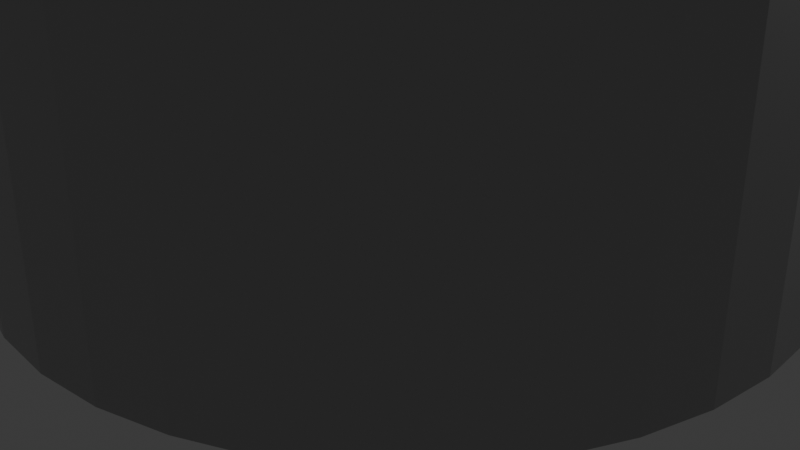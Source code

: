# Source: Tower.blend  (saved by Blender 5.0.118; exported with 4.5.12 LTS)
import bpy
from mathutils import Matrix  # noqa: F401  (used for matrix-valued properties, if any)

bpy.ops.wm.read_factory_settings(use_empty=True)
scene = bpy.context.scene
scene.name = 'Scene'

# ---- collections
col_collection = bpy.data.collections.new('Collection'); scene.collection.children.link(col_collection)

# ---- materials (node trees are filled in below, after node groups)
mat_x = bpy.data.materials.new('材质')

# ---- material node trees
mat_x.use_nodes = True; mat_x.node_tree.nodes.clear()
_N = mat_x.node_tree.nodes; _L = mat_x.node_tree.links
n0 = _N.new('ShaderNodeBsdfPrincipled'); n0.name = '原理化 BSDF'; n0.location = (-200, 100)
n0.inputs[0].default_value = (0.4381, 0.4381, 0.4381, 1.0)
n0.inputs[1].default_value = 0.5
n0.inputs[2].default_value = 0.25
n0.inputs[3].default_value = 2.0
n1 = _N.new('ShaderNodeOutputMaterial'); n1.name = '材质输出'; n1.location = (200, 100)
_L.new(n0.outputs[0], n1.inputs[0])
n1.is_active_output = True

# ---- world
world_world = bpy.data.worlds.new('World'); scene.world = world_world
world_world.use_nodes = True; world_world.node_tree.nodes.clear()
_N = world_world.node_tree.nodes; _L = world_world.node_tree.links
n0 = _N.new('ShaderNodeOutputWorld'); n0.name = 'World Output'; n0.location = (200, 100)
n1 = _N.new('ShaderNodeBackground'); n1.name = 'Background'; n1.location = (-200, 100)
n1.inputs[0].default_value = (0.05088, 0.05088, 0.05088, 1.0)
_L.new(n1.outputs[0], n0.inputs[0])
n0.is_active_output = True
world_world.color = (0.05088, 0.05088, 0.05088)
world_world.sun_shadow_jitter_overblur = 0.0

# ---- cameras
cam_camera = bpy.data.cameras.new('Camera')
cam_camera.clip_end = 100.0
cam_camera.ortho_scale = 7.314

# ---- lights
light_light = bpy.data.lights.new('Light', 'POINT')
light_light.energy = 1000.0
light_light.shadow_soft_size = 0.1

# ---- meshes
me_x = bpy.data.meshes.new('塔柱')
me_x.from_pydata([(5.277, 114.6, 11.64), (6.326, 0.0, 13.35), (6.892, 0.0, 12.93), (3.623, 0.0, 13.93), (3.877, 114.5, 11.95), (2.935, 0.0, 13.78), (3.811, 114.5, 11.94), (4.326, 0.0, 13.96), (5.024, 0.0, 13.87), (4.603, 114.5, 11.91), (4.489, 114.5, 11.94), (4.241, 114.5, 11.96), (4.058, 114.5, 11.96), (5.697, 0.0, 13.66), (5.161, 114.6, 11.71), (4.952, 114.6, 11.81), (4.78, 114.5, 11.87), (7.773, 0.0, 11.84), (5.82, 114.8, 11.16), (7.379, 0.0, 12.42), (5.799, 114.8, 11.19), (5.569, 114.7, 11.42), (8.063, 0.0, 11.19), (6.104, 114.9, 10.7), (6.023, 114.9, 10.86), (8.24, 0.0, 10.51), (6.225, 114.9, 10.35), (6.172, 114.9, 10.53), (8.3, 0.0, 9.811), (6.286, 114.9, 9.994), (6.263, 114.9, 10.17), (8.24, 0.0, 9.11), (6.286, 114.9, 9.628), (6.294, 114.9, 9.811), (7.379, 0.0, 7.204), (6.025, 114.7, 8.764), (7.773, 0.0, 7.787), (6.174, 114.8, 9.096), (8.063, 0.0, 8.429), (6.226, 114.8, 9.27), (6.264, 114.9, 9.449), (5.572, 114.4, 8.195), (5.799, 114.5, 8.431), (5.823, 114.6, 8.46), (6.892, 0.0, 6.696), (6.326, 0.0, 6.277), (5.28, 114.3, 7.976), (5.697, 0.0, 5.96), (4.954, 114.2, 7.81), (5.158, 114.3, 7.906), (5.024, 0.0, 5.754), (4.326, 0.0, 5.665), (4.242, 114.1, 7.655), (4.489, 114.1, 7.68), (4.605, 114.1, 7.702), (4.783, 114.2, 7.749), (3.623, 0.0, 5.695), (2.935, 0.0, 5.843), (3.518, 114.2, 7.749), (3.811, 114.1, 7.68), (3.876, 114.1, 7.671), (4.059, 114.1, 7.655), (2.869, 114.4, 8.08), (3.14, 114.3, 7.907), (2.282, 0.0, 6.106), (3.18, 114.3, 7.886), (3.345, 114.2, 7.811), (1.682, 0.0, 6.475), (1.154, 0.0, 6.94), (2.597, 114.5, 8.322), (2.497, 114.5, 8.435), (0.7117, 0.0, 7.487), (2.369, 114.6, 8.608), (0.3684, 0.0, 8.102), (2.193, 114.7, 8.927), (2.126, 114.8, 9.096), (0.1339, 0.0, 8.766), (2.074, 114.8, 9.271), (2.036, 114.9, 9.448), (0.01495, 0.0, 9.459), (2.013, 114.9, 9.629), (2.006, 114.9, 9.812), (0.01495, 0.0, 10.16), (2.014, 114.9, 9.993), (2.037, 114.9, 10.17), (0.1339, 0.0, 10.86), (2.075, 114.9, 10.35), (2.129, 114.9, 10.53), (0.3684, 0.0, 11.52), (2.196, 114.9, 10.69), (0.7117, 0.0, 12.14), (2.372, 114.8, 11.01), (2.497, 114.8, 11.18), (1.154, 0.0, 12.68), (2.6, 114.7, 11.3), (1.682, 0.0, 13.15), (2.872, 114.7, 11.54), (2.282, 0.0, 13.52), (3.182, 114.6, 11.73), (3.142, 114.6, 11.71), (3.572, 114.5, 11.88), (3.52, 114.5, 11.87), (3.348, 114.6, 11.81), (4.15, 0.0, 9.811), (4.15, 122.7, 14.54), (3.474, 122.7, 14.55), (4.15, 118.8, 14.89), (6.101, 122.2, 14.59), (5.483, 122.5, 14.56), (4.826, 122.7, 14.55), (7.556, 120.9, 14.71), (7.153, 121.4, 14.66), (6.663, 121.9, 14.62), (8.146, 118.9, 14.88), (8.06, 119.6, 14.82), (7.862, 120.2, 14.76), (7.722, 117.0, 15.05), (7.975, 117.6, 15.0), (8.118, 118.3, 14.94), (6.39, 115.5, 15.18), (6.918, 115.9, 15.14), (7.366, 116.4, 15.1), (4.489, 114.8, 15.24), (5.158, 114.9, 15.23), (5.798, 115.1, 15.21), (2.502, 115.1, 15.21), (3.142, 114.9, 15.23), (3.811, 114.8, 15.24), (0.934, 116.4, 15.1), (1.382, 115.9, 15.14), (1.91, 115.5, 15.18), (0.1824, 118.3, 14.94), (0.3253, 117.6, 15.0), (0.5783, 117.0, 15.05), (0.4384, 120.2, 14.76), (0.2398, 119.6, 14.82), (0.1536, 118.9, 14.88), (1.637, 121.9, 14.62), (1.147, 121.4, 14.66), (0.7439, 120.9, 14.71), (2.817, 122.5, 14.56), (2.199, 122.2, 14.59), (1.91, 114.2, 0.6375), (2.502, 113.9, 0.6663), (3.142, 113.6, 0.686), (4.489, 113.5, 0.696), (3.811, 113.5, 0.696), (5.158, 113.6, 0.686), (5.798, 113.9, 0.6663), (6.39, 114.2, 0.6375), (6.918, 114.6, 0.6003), (7.366, 115.1, 0.5559), (7.722, 115.7, 0.5056), (7.975, 116.3, 0.4507), (8.118, 117.0, 0.3929), (8.146, 117.7, 0.3338), (8.06, 118.3, 0.2752), (7.862, 119.0, 0.2186), (7.556, 119.6, 0.1658), (7.153, 120.1, 0.1183), (6.663, 120.6, 0.07738), (6.101, 121.0, 0.04427), (5.483, 121.2, 0.01991), (4.826, 121.4, 0.005014), (4.15, 121.5, 0.0), (3.474, 121.4, 0.005014), (2.817, 121.2, 0.01991), (2.199, 121.0, 0.04427), (1.637, 120.6, 0.07738), (1.147, 120.1, 0.1183), (0.7439, 119.6, 0.1658), (0.4384, 119.0, 0.2186), (0.2398, 118.3, 0.2752), (0.1536, 117.7, 0.3338), (0.1824, 117.0, 0.3929), (0.3253, 116.3, 0.4507), (0.5783, 115.7, 0.5056), (0.934, 115.1, 0.5559), (1.382, 114.6, 0.6003), (4.15, 117.5, 0.3486)], [], [(0, 1, 2), (3, 4, 5), (5, 4, 6), (7, 8, 9), (9, 10, 7), (7, 10, 11), (7, 11, 3), (3, 11, 12), (3, 12, 4), (1, 0, 13), (0, 14, 13), (13, 14, 15), (13, 15, 8), (8, 15, 16), (8, 16, 9), (17, 18, 19), (19, 18, 20), (19, 20, 2), (2, 20, 21), (2, 21, 0), (22, 23, 17), (17, 23, 24), (17, 24, 18), (25, 26, 22), (22, 26, 27), (22, 27, 23), (28, 29, 25), (25, 29, 30), (25, 30, 26), (31, 32, 28), (28, 32, 33), (28, 33, 29), (34, 35, 36), (36, 35, 37), (36, 37, 38), (38, 37, 39), (38, 39, 31), (31, 39, 40), (31, 40, 32), (41, 42, 34), (34, 42, 43), (34, 43, 35), (34, 44, 41), (41, 44, 45), (41, 45, 46), (47, 48, 45), (45, 48, 49), (45, 49, 46), (50, 51, 52), (52, 53, 50), (50, 53, 54), (50, 54, 47), (47, 54, 55), (47, 55, 48), (56, 57, 58), (58, 59, 56), (56, 59, 60), (56, 60, 51), (51, 60, 61), (51, 61, 52), (62, 63, 64), (64, 63, 65), (64, 65, 57), (57, 65, 66), (57, 66, 58), (64, 67, 62), (62, 67, 68), (62, 68, 69), (69, 68, 70), (70, 68, 71), (70, 71, 72), (72, 71, 73), (72, 73, 74), (74, 73, 75), (75, 73, 76), (75, 76, 77), (77, 76, 78), (78, 76, 79), (78, 79, 80), (80, 79, 81), (81, 79, 82), (81, 82, 83), (83, 82, 84), (84, 82, 85), (84, 85, 86), (86, 85, 87), (87, 85, 88), (87, 88, 89), (89, 88, 90), (89, 90, 91), (91, 90, 92), (92, 90, 93), (92, 93, 94), (94, 93, 95), (94, 95, 96), (97, 98, 95), (95, 98, 99), (95, 99, 96), (6, 100, 5), (5, 100, 101), (5, 101, 97), (97, 101, 102), (97, 102, 98), (28, 25, 103), (36, 38, 103), (103, 38, 31), (103, 31, 28), (45, 44, 103), (103, 44, 34), (103, 34, 36), (51, 50, 103), (103, 50, 47), (103, 47, 45), (64, 57, 103), (103, 57, 56), (103, 56, 51), (71, 68, 103), (103, 68, 67), (103, 67, 64), (79, 76, 103), (103, 76, 73), (103, 73, 71), (88, 85, 103), (103, 85, 82), (103, 82, 79), (95, 93, 103), (103, 93, 90), (103, 90, 88), (3, 5, 103), (103, 5, 97), (103, 97, 95), (13, 8, 103), (103, 8, 7), (103, 7, 3), (19, 2, 103), (103, 2, 1), (103, 1, 13), (25, 22, 103), (103, 22, 17), (103, 17, 19), (104, 105, 106), (107, 108, 106), (106, 108, 109), (106, 109, 104), (110, 111, 106), (106, 111, 112), (106, 112, 107), (113, 114, 106), (106, 114, 115), (106, 115, 110), (116, 117, 106), (106, 117, 118), (106, 118, 113), (119, 120, 106), (106, 120, 121), (106, 121, 116), (122, 123, 106), (106, 123, 124), (106, 124, 119), (125, 126, 106), (106, 126, 127), (106, 127, 122), (128, 129, 106), (106, 129, 130), (106, 130, 125), (131, 132, 106), (106, 132, 133), (106, 133, 128), (134, 135, 106), (106, 135, 136), (106, 136, 131), (137, 138, 106), (106, 138, 139), (106, 139, 134), (105, 140, 106), (106, 140, 141), (106, 141, 137), (21, 20, 124), (102, 126, 98), (98, 126, 99), (6, 127, 100), (100, 127, 126), (100, 126, 101), (101, 126, 102), (99, 126, 96), (96, 126, 125), (96, 125, 94), (72, 142, 70), (70, 142, 143), (70, 143, 69), (72, 74, 142), (142, 74, 75), (142, 75, 77), (77, 78, 142), (142, 78, 80), (142, 80, 81), (83, 84, 130), (130, 84, 86), (130, 86, 87), (87, 89, 130), (130, 89, 91), (130, 91, 125), (125, 91, 92), (125, 92, 94), (66, 65, 144), (144, 65, 63), (144, 63, 143), (143, 63, 62), (143, 62, 69), (145, 52, 146), (146, 52, 61), (61, 60, 146), (146, 60, 59), (146, 59, 144), (144, 59, 58), (144, 58, 66), (147, 49, 48), (48, 55, 147), (147, 55, 54), (147, 54, 145), (145, 54, 53), (145, 53, 52), (49, 147, 46), (46, 147, 148), (46, 148, 41), (124, 20, 119), (119, 20, 18), (119, 18, 24), (26, 30, 119), (119, 30, 29), (119, 29, 33), (24, 23, 119), (119, 23, 27), (119, 27, 26), (33, 32, 149), (32, 40, 149), (149, 40, 39), (149, 39, 37), (37, 35, 149), (149, 35, 43), (149, 43, 148), (148, 43, 42), (148, 42, 41), (16, 15, 123), (123, 15, 14), (123, 14, 124), (124, 14, 0), (124, 0, 21), (122, 10, 123), (123, 10, 9), (123, 9, 16), (6, 4, 127), (127, 4, 12), (127, 12, 122), (122, 12, 11), (122, 11, 10), (33, 149, 119), (119, 149, 150), (119, 150, 120), (120, 150, 151), (120, 151, 121), (121, 151, 152), (121, 152, 116), (116, 152, 153), (116, 153, 117), (117, 153, 154), (117, 154, 118), (118, 154, 155), (118, 155, 113), (113, 155, 156), (113, 156, 114), (114, 156, 157), (114, 157, 115), (115, 157, 158), (115, 158, 110), (110, 158, 159), (110, 159, 111), (111, 159, 160), (111, 160, 112), (112, 160, 161), (112, 161, 107), (107, 161, 162), (107, 162, 108), (108, 162, 163), (108, 163, 109), (109, 163, 164), (109, 164, 104), (104, 164, 165), (104, 165, 105), (105, 165, 166), (105, 166, 140), (140, 166, 167), (140, 167, 141), (141, 167, 168), (141, 168, 137), (137, 168, 169), (137, 169, 138), (138, 169, 170), (138, 170, 139), (139, 170, 171), (139, 171, 134), (134, 171, 172), (134, 172, 135), (135, 172, 173), (135, 173, 136), (136, 173, 174), (136, 174, 131), (131, 174, 175), (131, 175, 132), (132, 175, 176), (132, 176, 133), (133, 176, 177), (133, 177, 128), (128, 177, 178), (128, 178, 129), (129, 178, 142), (129, 142, 130), (130, 142, 81), (130, 81, 83), (164, 163, 179), (167, 166, 179), (179, 166, 165), (179, 165, 164), (170, 169, 179), (179, 169, 168), (179, 168, 167), (173, 172, 179), (179, 172, 171), (179, 171, 170), (176, 175, 179), (179, 175, 174), (179, 174, 173), (142, 178, 179), (179, 178, 177), (179, 177, 176), (146, 144, 179), (179, 144, 143), (179, 143, 142), (148, 147, 179), (179, 147, 145), (179, 145, 146), (151, 150, 179), (179, 150, 149), (179, 149, 148), (154, 153, 179), (179, 153, 152), (179, 152, 151), (157, 156, 179), (179, 156, 155), (179, 155, 154), (160, 159, 179), (179, 159, 158), (179, 158, 157), (163, 162, 179), (179, 162, 161), (179, 161, 160)])
me_x.materials.append(mat_x)
me_x.update()

# ---- objects
ob_light = bpy.data.objects.new('Light', light_light)
ob_camera = bpy.data.objects.new('Camera', cam_camera)
ob_x = bpy.data.objects.new('塔柱', me_x)

# ---- transforms, parenting, visibility, modifiers, constraints
ob_light.location = (4.076, 1.005, 5.904)
ob_light.rotation_euler = (0.6503, 0.05522, 1.866)
ob_light.lock_rotations_4d = False
ob_light.empty_display_type = 'ARROWS'
ob_light.color = (0.0, 0.0, 0.0, 0.0)
ob_light.lineart.crease_threshold = 0.0
ob_camera.location = (7.359, -6.926, 4.958)
ob_camera.rotation_euler = (1.109, 0.0, 0.8149)
ob_camera.lock_rotations_4d = False
ob_camera.empty_display_type = 'ARROWS'
ob_camera.color = (0.0, 0.0, 0.0, 0.0)
ob_camera.display_type = 'WIRE'
ob_camera.lineart.crease_threshold = 0.0
ob_x.location = (-4.25, 10.0, 0.0)
ob_x.rotation_euler = (1.571, -0.0, 0.0)

# ---- collection membership
col_collection.objects.link(ob_light)
col_collection.objects.link(ob_camera)
col_collection.objects.link(ob_x)

# ---- scene / render settings (as saved in the file)
scene.camera = ob_camera
scene.frame_start = 1; scene.frame_end = 250; scene.frame_set(1)
scene.render.engine = 'BLENDER_EEVEE_NEXT'
scene.render.bake_bias = 0.0
scene.render.bake_samples = 0
scene.cycles.sampling_pattern = 'TABULATED_SOBOL'
scene.eevee.use_volume_custom_range = False
bpy.context.view_layer.update()
